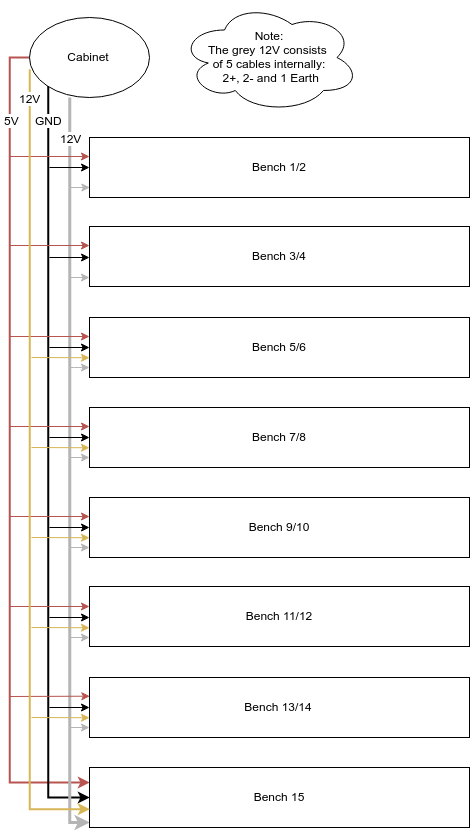

The diagram above was exported from draw.io. Its source (the exported page's mxGraphModel, read from the mxfile embedded in the PNG):
<mxGraphModel dx="2383" dy="1240" grid="1" gridSize="10" guides="1" tooltips="1" connect="1" arrows="1" fold="1" page="1" pageScale="1" pageWidth="826" pageHeight="1169" background="#ffffff" math="0" shadow="0">
  <root>
    <mxCell id="0" />
    <mxCell id="1" parent="0" />
    <mxCell id="6cd71e164455d4e2-15" style="edgeStyle=orthogonalEdgeStyle;rounded=0;html=1;exitX=0;exitY=0.5;entryX=0;entryY=0.25;jettySize=auto;orthogonalLoop=1;comic=0;shadow=0;fillColor=#f8cecc;strokeColor=#b85450;strokeWidth=2;" edge="1" parent="1" source="6cd71e164455d4e2-2" target="6cd71e164455d4e2-14">
      <mxGeometry relative="1" as="geometry">
        <Array as="points">
          <mxPoint x="20" y="80" />
          <mxPoint x="20" y="805" />
        </Array>
      </mxGeometry>
    </mxCell>
    <mxCell id="6cd71e164455d4e2-28" style="edgeStyle=orthogonalEdgeStyle;rounded=0;comic=0;html=1;exitX=0;exitY=1;entryX=0;entryY=0.5;shadow=0;jettySize=auto;orthogonalLoop=1;strokeWidth=2;" edge="1" parent="1" target="6cd71e164455d4e2-14">
      <mxGeometry relative="1" as="geometry">
        <mxPoint x="59.53398058252424" y="108.23300970873785" as="sourcePoint" />
        <mxPoint x="102.05825242718441" y="820.0776699029126" as="targetPoint" />
        <Array as="points">
          <mxPoint x="59" y="820" />
        </Array>
      </mxGeometry>
    </mxCell>
    <mxCell id="6cd71e164455d4e2-30" value="GND" style="text;html=1;resizable=0;points=[];align=center;verticalAlign=middle;labelBackgroundColor=#ffffff;" vertex="1" connectable="0" parent="6cd71e164455d4e2-28">
      <mxGeometry x="-0.8355" y="-1" relative="1" as="geometry">
        <mxPoint x="1" y="-26" as="offset" />
      </mxGeometry>
    </mxCell>
    <mxCell id="6cd71e164455d4e2-42" style="edgeStyle=orthogonalEdgeStyle;rounded=0;comic=0;html=1;exitX=0.333;exitY=0.998;shadow=0;jettySize=auto;orthogonalLoop=1;exitPerimeter=0;entryX=-0.001;entryY=0.917;entryPerimeter=0;fillColor=#f5f5f5;strokeColor=#B5B5B5;strokeWidth=3;" edge="1" parent="1" source="6cd71e164455d4e2-2" target="6cd71e164455d4e2-14">
      <mxGeometry relative="1" as="geometry">
        <mxPoint x="80" y="160" as="targetPoint" />
        <Array as="points">
          <mxPoint x="80" y="845" />
        </Array>
      </mxGeometry>
    </mxCell>
    <mxCell id="6cd71e164455d4e2-43" value="12V" style="text;html=1;resizable=0;points=[];align=center;verticalAlign=middle;labelBackgroundColor=#ffffff;" vertex="1" connectable="0" parent="6cd71e164455d4e2-42">
      <mxGeometry x="-0.8935" relative="1" as="geometry">
        <mxPoint as="offset" />
      </mxGeometry>
    </mxCell>
    <mxCell id="6cd71e164455d4e2-2" value="Cabinet" style="ellipse;whiteSpace=wrap;html=1;" vertex="1" parent="1">
      <mxGeometry x="40" y="40" width="120" height="80" as="geometry" />
    </mxCell>
    <mxCell id="6cd71e164455d4e2-3" value="Bench 1/2" style="whiteSpace=wrap;html=1;" vertex="1" parent="1">
      <mxGeometry x="100" y="160" width="380" height="60" as="geometry" />
    </mxCell>
    <mxCell id="6cd71e164455d4e2-5" value="Bench 3/4" style="whiteSpace=wrap;html=1;" vertex="1" parent="1">
      <mxGeometry x="100" y="249" width="380" height="60" as="geometry" />
    </mxCell>
    <mxCell id="6cd71e164455d4e2-9" value="Bench 5/6" style="whiteSpace=wrap;html=1;" vertex="1" parent="1">
      <mxGeometry x="100" y="340" width="380" height="60" as="geometry" />
    </mxCell>
    <mxCell id="6cd71e164455d4e2-10" value="Bench 7/8" style="whiteSpace=wrap;html=1;" vertex="1" parent="1">
      <mxGeometry x="100" y="430" width="380" height="60" as="geometry" />
    </mxCell>
    <mxCell id="6cd71e164455d4e2-11" value="Bench 9/10" style="whiteSpace=wrap;html=1;" vertex="1" parent="1">
      <mxGeometry x="100" y="520" width="380" height="60" as="geometry" />
    </mxCell>
    <mxCell id="6cd71e164455d4e2-12" value="Bench 11/12" style="whiteSpace=wrap;html=1;" vertex="1" parent="1">
      <mxGeometry x="100" y="609" width="380" height="60" as="geometry" />
    </mxCell>
    <mxCell id="6cd71e164455d4e2-13" value="Bench 13/14" style="whiteSpace=wrap;html=1;" vertex="1" parent="1">
      <mxGeometry x="100" y="700" width="380" height="60" as="geometry" />
    </mxCell>
    <mxCell id="6cd71e164455d4e2-14" value="Bench 15" style="whiteSpace=wrap;html=1;" vertex="1" parent="1">
      <mxGeometry x="100" y="790" width="380" height="60" as="geometry" />
    </mxCell>
    <mxCell id="6cd71e164455d4e2-18" style="edgeStyle=orthogonalEdgeStyle;rounded=0;comic=0;html=1;exitX=0;exitY=1;entryX=0;entryY=1;shadow=0;jettySize=auto;orthogonalLoop=1;" edge="1" parent="1" source="6cd71e164455d4e2-2" target="6cd71e164455d4e2-2">
      <mxGeometry relative="1" as="geometry" />
    </mxCell>
    <mxCell id="6cd71e164455d4e2-17" value="&lt;span style=&quot;color: rgb(0 , 0 , 0) ; font-family: &amp;#34;helvetica&amp;#34; ; font-size: 12px ; font-style: normal ; font-weight: normal ; letter-spacing: normal ; line-height: 14.4px ; text-align: center ; text-indent: 0px ; text-transform: none ; white-space: nowrap ; word-spacing: 0px ; display: inline ; float: none ; background-color: rgb(255 , 255 , 255)&quot;&gt;5V&lt;/span&gt;" style="text;html=1;" vertex="1" parent="1">
      <mxGeometry x="13" y="130" width="55" height="30" as="geometry" />
    </mxCell>
    <mxCell id="6cd71e164455d4e2-21" value="" style="endArrow=classic;html=1;shadow=0;entryX=0;entryY=0.5;fillColor=#f8cecc;strokeColor=#b85450;" edge="1" parent="1">
      <mxGeometry width="50" height="50" relative="1" as="geometry">
        <mxPoint x="20" y="719" as="sourcePoint" />
        <mxPoint x="100.35294117647072" y="718.7058823529412" as="targetPoint" />
      </mxGeometry>
    </mxCell>
    <mxCell id="6cd71e164455d4e2-22" value="" style="endArrow=classic;html=1;shadow=0;entryX=0;entryY=0.5;fillColor=#f8cecc;strokeColor=#b85450;" edge="1" parent="1">
      <mxGeometry x="20" y="629" width="50" height="50" as="geometry">
        <mxPoint x="20" y="629" as="sourcePoint" />
        <mxPoint x="100" y="629" as="targetPoint" />
      </mxGeometry>
    </mxCell>
    <mxCell id="6cd71e164455d4e2-23" value="" style="endArrow=classic;html=1;shadow=0;entryX=0;entryY=0.5;fillColor=#f8cecc;strokeColor=#b85450;" edge="1" parent="1">
      <mxGeometry x="20" y="539" width="50" height="50" as="geometry">
        <mxPoint x="20" y="539" as="sourcePoint" />
        <mxPoint x="100" y="539" as="targetPoint" />
      </mxGeometry>
    </mxCell>
    <mxCell id="6cd71e164455d4e2-24" value="" style="endArrow=classic;html=1;shadow=0;entryX=0;entryY=0.5;fillColor=#f8cecc;strokeColor=#b85450;" edge="1" parent="1">
      <mxGeometry x="20" y="449" width="50" height="50" as="geometry">
        <mxPoint x="20" y="449" as="sourcePoint" />
        <mxPoint x="100" y="449" as="targetPoint" />
      </mxGeometry>
    </mxCell>
    <mxCell id="6cd71e164455d4e2-25" value="" style="endArrow=classic;html=1;shadow=0;entryX=0;entryY=0.5;fillColor=#f8cecc;strokeColor=#b85450;" edge="1" parent="1">
      <mxGeometry x="20" y="359" width="50" height="50" as="geometry">
        <mxPoint x="20" y="359" as="sourcePoint" />
        <mxPoint x="100" y="359" as="targetPoint" />
      </mxGeometry>
    </mxCell>
    <mxCell id="6cd71e164455d4e2-26" value="" style="endArrow=classic;html=1;shadow=0;entryX=0;entryY=0.5;fillColor=#f8cecc;strokeColor=#b85450;" edge="1" parent="1">
      <mxGeometry x="20" y="268" width="50" height="50" as="geometry">
        <mxPoint x="20" y="268" as="sourcePoint" />
        <mxPoint x="100" y="268" as="targetPoint" />
      </mxGeometry>
    </mxCell>
    <mxCell id="6cd71e164455d4e2-27" value="" style="endArrow=classic;html=1;shadow=0;entryX=0;entryY=0.5;fillColor=#f8cecc;strokeColor=#b85450;" edge="1" parent="1">
      <mxGeometry x="20" y="179" width="50" height="50" as="geometry">
        <mxPoint x="20" y="179" as="sourcePoint" />
        <mxPoint x="100" y="179" as="targetPoint" />
      </mxGeometry>
    </mxCell>
    <mxCell id="6cd71e164455d4e2-29" style="edgeStyle=orthogonalEdgeStyle;rounded=0;comic=0;html=1;exitX=0;exitY=0.75;entryX=0;entryY=0.75;shadow=0;jettySize=auto;orthogonalLoop=1;" edge="1" parent="1" source="6cd71e164455d4e2-14" target="6cd71e164455d4e2-14">
      <mxGeometry relative="1" as="geometry" />
    </mxCell>
    <mxCell id="6cd71e164455d4e2-32" style="edgeStyle=orthogonalEdgeStyle;rounded=0;comic=0;html=1;exitX=0.008;exitY=0.64;entryX=0;entryY=0.7;shadow=0;jettySize=auto;orthogonalLoop=1;entryPerimeter=0;exitPerimeter=0;fillColor=#fff2cc;strokeColor=#d6b656;strokeWidth=2;" edge="1" parent="1" source="6cd71e164455d4e2-2" target="6cd71e164455d4e2-14">
      <mxGeometry x="40.44827586206907" y="120.37931034482756" as="geometry">
        <mxPoint x="40.44827586206907" y="120.37931034482756" as="sourcePoint" />
        <mxPoint x="83.20689655172418" y="832.1034482758621" as="targetPoint" />
        <Array as="points">
          <mxPoint x="41" y="832" />
        </Array>
      </mxGeometry>
    </mxCell>
    <mxCell id="6cd71e164455d4e2-33" value="12V" style="text;html=1;resizable=0;points=[];align=center;verticalAlign=middle;labelBackgroundColor=#ffffff;" vertex="1" connectable="0" parent="6cd71e164455d4e2-32">
      <mxGeometry x="-0.8355" y="-1" relative="1" as="geometry">
        <mxPoint y="-37" as="offset" />
      </mxGeometry>
    </mxCell>
    <mxCell id="6cd71e164455d4e2-35" value="" style="endArrow=classic;html=1;shadow=0;targetPerimeterSpacing=9;" edge="1" parent="1">
      <mxGeometry width="50" height="50" relative="1" as="geometry">
        <mxPoint x="60" y="730" as="sourcePoint" />
        <mxPoint x="100" y="730" as="targetPoint" />
        <Array as="points" />
      </mxGeometry>
    </mxCell>
    <mxCell id="6cd71e164455d4e2-36" value="" style="endArrow=classic;html=1;shadow=0;" edge="1" parent="1">
      <mxGeometry x="60" y="640" width="50" height="50" as="geometry">
        <mxPoint x="60" y="640" as="sourcePoint" />
        <mxPoint x="100" y="640" as="targetPoint" />
        <Array as="points" />
      </mxGeometry>
    </mxCell>
    <mxCell id="6cd71e164455d4e2-37" value="" style="endArrow=classic;html=1;shadow=0;" edge="1" parent="1">
      <mxGeometry x="60" y="550" width="50" height="50" as="geometry">
        <mxPoint x="60" y="550" as="sourcePoint" />
        <mxPoint x="100" y="550" as="targetPoint" />
        <Array as="points" />
      </mxGeometry>
    </mxCell>
    <mxCell id="6cd71e164455d4e2-38" value="" style="endArrow=classic;html=1;shadow=0;" edge="1" parent="1">
      <mxGeometry x="60" y="460" width="50" height="50" as="geometry">
        <mxPoint x="60" y="460" as="sourcePoint" />
        <mxPoint x="100" y="460" as="targetPoint" />
        <Array as="points" />
      </mxGeometry>
    </mxCell>
    <mxCell id="6cd71e164455d4e2-39" value="" style="endArrow=classic;html=1;shadow=0;" edge="1" parent="1">
      <mxGeometry x="60" y="370" width="50" height="50" as="geometry">
        <mxPoint x="60" y="370" as="sourcePoint" />
        <mxPoint x="100" y="370" as="targetPoint" />
        <Array as="points" />
      </mxGeometry>
    </mxCell>
    <mxCell id="6cd71e164455d4e2-40" value="" style="endArrow=classic;html=1;shadow=0;" edge="1" parent="1">
      <mxGeometry x="60" y="280" width="50" height="50" as="geometry">
        <mxPoint x="60" y="280" as="sourcePoint" />
        <mxPoint x="100" y="280" as="targetPoint" />
        <Array as="points" />
      </mxGeometry>
    </mxCell>
    <mxCell id="6cd71e164455d4e2-41" value="" style="endArrow=classic;html=1;shadow=0;" edge="1" parent="1">
      <mxGeometry x="60" y="190" width="50" height="50" as="geometry">
        <mxPoint x="60" y="190" as="sourcePoint" />
        <mxPoint x="100" y="190" as="targetPoint" />
        <Array as="points" />
      </mxGeometry>
    </mxCell>
    <mxCell id="6cd71e164455d4e2-44" value="" style="endArrow=classic;html=1;shadow=0;strokeColor=#B5B5B5;strokeWidth=1;entryX=0;entryY=0.833;entryPerimeter=0;" edge="1" parent="1" target="6cd71e164455d4e2-3">
      <mxGeometry width="50" height="50" relative="1" as="geometry">
        <mxPoint x="80" y="210" as="sourcePoint" />
        <mxPoint x="80" y="199" as="targetPoint" />
      </mxGeometry>
    </mxCell>
    <mxCell id="6cd71e164455d4e2-45" value="" style="endArrow=classic;html=1;shadow=0;strokeColor=#B5B5B5;strokeWidth=1;entryX=0;entryY=0.833;entryPerimeter=0;" edge="1" parent="1">
      <mxGeometry x="80" y="300" width="50" height="50" as="geometry">
        <mxPoint x="80" y="300" as="sourcePoint" />
        <mxPoint x="99.96774193548384" y="300" as="targetPoint" />
      </mxGeometry>
    </mxCell>
    <mxCell id="6cd71e164455d4e2-47" value="" style="endArrow=classic;html=1;shadow=0;strokeColor=#B5B5B5;strokeWidth=1;entryX=0;entryY=0.833;entryPerimeter=0;" edge="1" parent="1">
      <mxGeometry x="80" y="390" width="50" height="50" as="geometry">
        <mxPoint x="80" y="390" as="sourcePoint" />
        <mxPoint x="99.96774193548384" y="390" as="targetPoint" />
        <Array as="points">
          <mxPoint x="90" y="390" />
        </Array>
      </mxGeometry>
    </mxCell>
    <mxCell id="6cd71e164455d4e2-48" value="" style="endArrow=classic;html=1;shadow=0;strokeColor=#B5B5B5;strokeWidth=1;entryX=0;entryY=0.833;entryPerimeter=0;" edge="1" parent="1">
      <mxGeometry x="80" y="480" width="50" height="50" as="geometry">
        <mxPoint x="80" y="480" as="sourcePoint" />
        <mxPoint x="99.96774193548384" y="480" as="targetPoint" />
      </mxGeometry>
    </mxCell>
    <mxCell id="6cd71e164455d4e2-49" value="" style="endArrow=classic;html=1;shadow=0;strokeColor=#B5B5B5;strokeWidth=1;entryX=0;entryY=0.833;entryPerimeter=0;" edge="1" parent="1">
      <mxGeometry x="80" y="570" width="50" height="50" as="geometry">
        <mxPoint x="80" y="570" as="sourcePoint" />
        <mxPoint x="99.96774193548384" y="570" as="targetPoint" />
      </mxGeometry>
    </mxCell>
    <mxCell id="6cd71e164455d4e2-50" value="" style="endArrow=classic;html=1;shadow=0;strokeColor=#B5B5B5;strokeWidth=1;entryX=0;entryY=0.833;entryPerimeter=0;" edge="1" parent="1">
      <mxGeometry x="80" y="660" width="50" height="50" as="geometry">
        <mxPoint x="80" y="660" as="sourcePoint" />
        <mxPoint x="99.96774193548384" y="660" as="targetPoint" />
      </mxGeometry>
    </mxCell>
    <mxCell id="6cd71e164455d4e2-51" value="" style="endArrow=classic;html=1;shadow=0;strokeColor=#B5B5B5;strokeWidth=1;entryX=0;entryY=0.833;entryPerimeter=0;" edge="1" parent="1">
      <mxGeometry x="80" y="750" width="50" height="50" as="geometry">
        <mxPoint x="80" y="750" as="sourcePoint" />
        <mxPoint x="99.9677419354839" y="750" as="targetPoint" />
      </mxGeometry>
    </mxCell>
    <mxCell id="6cd71e164455d4e2-53" value="" style="endArrow=classic;html=1;shadow=0;strokeColor=#d6b656;strokeWidth=1;fillColor=#fff2cc;entryX=-0.005;entryY=0.703;entryPerimeter=0;" edge="1" parent="1">
      <mxGeometry width="50" height="50" relative="1" as="geometry">
        <mxPoint x="42" y="740" as="sourcePoint" />
        <mxPoint x="100.0322580645161" y="740.258064516129" as="targetPoint" />
      </mxGeometry>
    </mxCell>
    <mxCell id="6cd71e164455d4e2-54" value="" style="endArrow=classic;html=1;shadow=0;strokeColor=#d6b656;strokeWidth=1;fillColor=#fff2cc;entryX=-0.005;entryY=0.703;entryPerimeter=0;" edge="1" parent="1">
      <mxGeometry x="42" y="650" width="50" height="50" as="geometry">
        <mxPoint x="42" y="650" as="sourcePoint" />
        <mxPoint x="100.0322580645161" y="650.258064516129" as="targetPoint" />
      </mxGeometry>
    </mxCell>
    <mxCell id="6cd71e164455d4e2-55" value="" style="endArrow=classic;html=1;shadow=0;strokeColor=#d6b656;strokeWidth=1;fillColor=#fff2cc;entryX=-0.005;entryY=0.703;entryPerimeter=0;" edge="1" parent="1">
      <mxGeometry x="42" y="560" width="50" height="50" as="geometry">
        <mxPoint x="42" y="560" as="sourcePoint" />
        <mxPoint x="100.0322580645161" y="560.258064516129" as="targetPoint" />
      </mxGeometry>
    </mxCell>
    <mxCell id="6cd71e164455d4e2-56" value="" style="endArrow=classic;html=1;shadow=0;strokeColor=#d6b656;strokeWidth=1;fillColor=#fff2cc;entryX=-0.005;entryY=0.703;entryPerimeter=0;" edge="1" parent="1">
      <mxGeometry x="42" y="470" width="50" height="50" as="geometry">
        <mxPoint x="42" y="470" as="sourcePoint" />
        <mxPoint x="100.0322580645161" y="470.258064516129" as="targetPoint" />
      </mxGeometry>
    </mxCell>
    <mxCell id="6cd71e164455d4e2-57" value="" style="endArrow=classic;html=1;shadow=0;strokeColor=#d6b656;strokeWidth=1;fillColor=#fff2cc;entryX=-0.005;entryY=0.703;entryPerimeter=0;" edge="1" parent="1">
      <mxGeometry x="42" y="380" width="50" height="50" as="geometry">
        <mxPoint x="42" y="380" as="sourcePoint" />
        <mxPoint x="100.0322580645161" y="380.258064516129" as="targetPoint" />
      </mxGeometry>
    </mxCell>
    <mxCell id="6cd71e164455d4e2-59" value="Note:&lt;div&gt;The grey 12V consists&amp;nbsp;&lt;div&gt;of 5 cables internally:&lt;/div&gt;&lt;div&gt;&amp;nbsp;2+, 2- and 1 Earth&lt;/div&gt;&lt;/div&gt;" style="ellipse;shape=cloud;whiteSpace=wrap;html=1;" vertex="1" parent="1">
      <mxGeometry x="190" y="25" width="180" height="110" as="geometry" />
    </mxCell>
  </root>
</mxGraphModel>